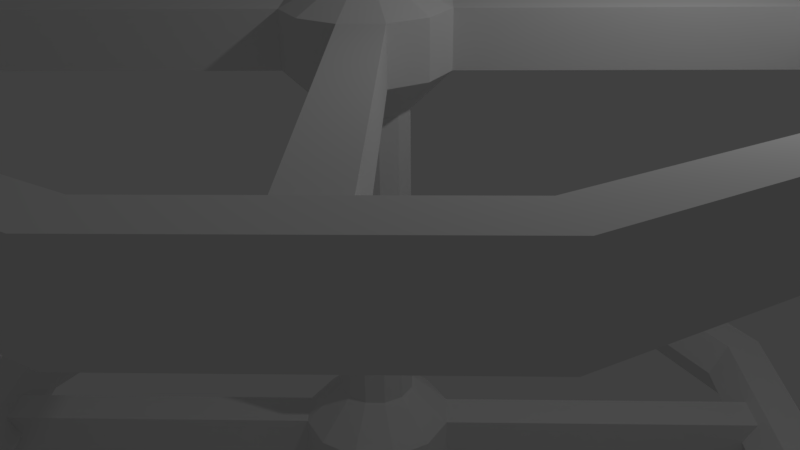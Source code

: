 # Source: SpaceStation.blend  (saved by Blender 2.77.0; exported with 4.5.12 LTS)
import bpy
from mathutils import Matrix  # noqa: F401  (used for matrix-valued properties, if any)

bpy.ops.wm.read_factory_settings(use_empty=True)
scene = bpy.context.scene
scene.name = 'Scene'

# ---- collections
col_collection_1 = bpy.data.collections.new('Collection 1'); scene.collection.children.link(col_collection_1)

# ---- world
world_world = bpy.data.worlds.new('World'); scene.world = world_world
world_world.color = (0.05088, 0.05088, 0.05088)
world_world.use_sun_shadow = False
world_world.sun_shadow_jitter_overblur = 0.0
world_world.cycles.sampling_method = 'MANUAL'

# ---- cameras
cam_camera = bpy.data.cameras.new('Camera')
cam_camera.clip_end = 100.0
cam_camera.lens = 35.0
cam_camera.sensor_width = 32.0
cam_camera.sensor_height = 18.0
cam_camera.ortho_scale = 7.314
cam_camera.dof.focus_distance = 0.0
cam_camera.dof.aperture_fstop = 128.0

# ---- lights
light_lamp = bpy.data.lights.new('Lamp', 'POINT')
light_lamp.transmission_factor = 0.0
light_lamp.cutoff_distance = 30.0
light_lamp.energy = 100.0
light_lamp.shadow_buffer_clip_start = 1.001
light_lamp.shadow_soft_size = 0.1
light_lamp.shadow_maximum_resolution = 0.006
light_lamp.use_absolute_resolution = True

# ---- meshes
me_cylinder = bpy.data.meshes.new('Cylinder')
me_cylinder.from_pydata([(4.768e-07, 6.27, 2.8), (2.384e-07, 6.01, 3.25), (7.153e-07, 5.49, 3.25), (4.768e-07, 5.23, 2.8), (7.153e-07, 5.49, 2.35), (2.384e-07, 6.01, 2.35), (-3.135, 5.43, 2.8), (-3.005, 5.205, 3.25), (-2.745, 4.754, 3.25), (-2.615, 4.529, 2.8), (-2.745, 4.754, 2.35), (-3.005, 5.205, 2.35), (-5.43, 3.135, 2.8), (-5.205, 3.005, 3.25), (-4.754, 2.745, 3.25), (-4.529, 2.615, 2.8), (-4.754, 2.745, 2.35), (-5.205, 3.005, 2.35), (-6.27, 5.481e-07, 2.8), (-6.01, 5.254e-07, 3.25), (-5.49, 4.8e-07, 3.25), (-5.23, 4.572e-07, 2.8), (-5.49, 4.8e-07, 2.35), (-6.01, 5.254e-07, 2.35), (3.974e-08, 1.0, 2.5), (-1.49e-08, 0.5, 0.75), (-1.49e-08, 0.5, 2.0), (-3.682, 4.048, 3.2), (-4.048, 3.682, 2.5), (-3.682, 4.048, 2.5), (-0.5, -3.02e-07, 0.75), (-0.5, -3.02e-07, 2.0), (-0.433, 0.25, 0.75), (-0.433, 0.25, 2.0), (-0.25, 0.433, 0.75), (-0.25, 0.433, 2.0), (-1.0, -4.649e-07, 2.5), (-0.866, 0.5, 2.5), (-0.5, 0.866, 2.5), (7.947e-09, 1.0, 3.2), (-0.5, 0.866, 3.2), (-0.866, 0.5, 3.2), (-1.0, -4.649e-07, 3.2), (-4.048, 3.682, 3.2), (2.881e-08, 0.5, 3.45), (-0.25, 0.433, 3.45), (-0.433, 0.25, 3.45), (-0.5, -3.045e-07, 3.45), (-0.5, 0.866, 2.5), (-0.866, 0.5, 2.5), (-0.5, 0.866, 3.2), (-0.866, 0.5, 3.2), (-3.328, 3.694, 2.5), (-3.694, 3.328, 2.5), (-3.328, 3.694, 3.2), (-3.694, 3.328, 3.2), (-1.614e-08, 0.625, 0.5), (-0.625, -3.371e-07, 0.5), (-0.5413, 0.3125, 0.5), (-0.3125, 0.5413, 0.5), (-1.614e-08, 0.625, 0.0), (0.3125, 0.5413, 0.0), (0.5413, 0.3125, 0.0), (0.625, -7.389e-08, 0.0), (0.5413, -0.3125, 0.0), (0.3125, -0.5413, 0.0), (7.823e-08, -0.625, 0.0), (-0.3125, -0.5413, 0.0), (-0.5413, -0.3125, 0.0), (-0.625, -3.371e-07, 0.0), (-0.5413, 0.3125, 0.0), (-0.3125, 0.5413, 0.0)], [], [(0, 6, 7, 1), (1, 7, 8, 2), (2, 8, 9, 3), (3, 9, 10, 4), (4, 10, 11, 5), (5, 11, 6, 0), (6, 12, 13, 7), (7, 13, 14, 8), (8, 14, 15, 9), (9, 15, 16, 10), (10, 16, 17, 11), (11, 17, 12, 6), (12, 18, 19, 13), (13, 19, 20, 14), (14, 20, 21, 15), (15, 21, 22, 16), (16, 22, 23, 17), (17, 23, 18, 12), (53, 55, 43, 28), (52, 53, 28, 29), (29, 28, 43, 27), (35, 33, 37, 38), (40, 38, 48, 50), (26, 35, 38, 24), (55, 54, 27, 43), (37, 36, 42, 41), (24, 38, 40, 39), (30, 31, 33, 32), (33, 31, 36, 37), (32, 33, 35, 34), (34, 35, 26, 25), (32, 34, 59, 58), (40, 41, 46, 45), (41, 42, 47, 46), (39, 40, 45, 44), (49, 51, 55, 53), (41, 40, 50, 51), (38, 37, 49, 48), (37, 41, 51, 49), (54, 52, 29, 27), (51, 50, 54, 55), (50, 48, 52, 54), (48, 49, 53, 52), (30, 32, 58, 57), (34, 25, 56, 59), (60, 61, 62, 63, 64, 65, 66, 67, 68, 69, 70, 71), (59, 56, 60, 71), (57, 58, 70, 69), (58, 59, 71, 70)])
me_cylinder.use_remesh_preserve_volume = False
me_cylinder.use_remesh_preserve_attributes = False
me_cylinder.use_mirror_vertex_groups = False
me_cylinder.update()

# ---- objects
ob_cylinder = bpy.data.objects.new('Cylinder', me_cylinder)
ob_lamp = bpy.data.objects.new('Lamp', light_lamp)
ob_camera = bpy.data.objects.new('Camera', cam_camera)

# ---- transforms, parenting, visibility, modifiers, constraints
ob_cylinder.location = (0.0, 0.0, 0.0)
ob_cylinder.lineart.crease_threshold = 0.0
_m = ob_cylinder.modifiers.new('Mirror', 'MIRROR')
_m.use_axis = (True, True, True)
ob_lamp.location = (4.076, 1.005, 5.904)
ob_lamp.rotation_euler = (0.6503, 0.05522, 1.866)
ob_lamp.lock_rotations_4d = False
ob_lamp.empty_display_type = 'ARROWS'
ob_lamp.color = (0.0, 0.0, 0.0, 0.0)
ob_lamp.lineart.crease_threshold = 0.0
ob_camera.location = (7.481, -6.508, 5.344)
ob_camera.rotation_euler = (1.109, 0.01082, 0.8149)
ob_camera.lock_rotations_4d = False
ob_camera.empty_display_type = 'ARROWS'
ob_camera.color = (0.0, 0.0, 0.0, 0.0)
ob_camera.display_type = 'WIRE'
ob_camera.lineart.crease_threshold = 0.0

# ---- collection membership
col_collection_1.objects.link(ob_cylinder)
col_collection_1.objects.link(ob_lamp)
col_collection_1.objects.link(ob_camera)

# ---- scene / render settings (as saved in the file)
scene.camera = ob_camera
scene.frame_start = 1; scene.frame_end = 250; scene.frame_set(1)
scene.render.engine = 'BLENDER_EEVEE_NEXT'
scene.render.resolution_percentage = 50
scene.render.dither_intensity = 0.0
scene.cycles.use_denoising = False
scene.cycles.samples = 128
scene.cycles.sampling_pattern = 'TABULATED_SOBOL'
scene.cycles.light_sampling_threshold = 0.0
scene.cycles.use_adaptive_sampling = False
scene.cycles.use_light_tree = False
scene.cycles.blur_glossy = 0.0
scene.cycles.sample_clamp_indirect = 0.0
scene.view_settings.view_transform = 'Standard'
bpy.context.view_layer.update()
